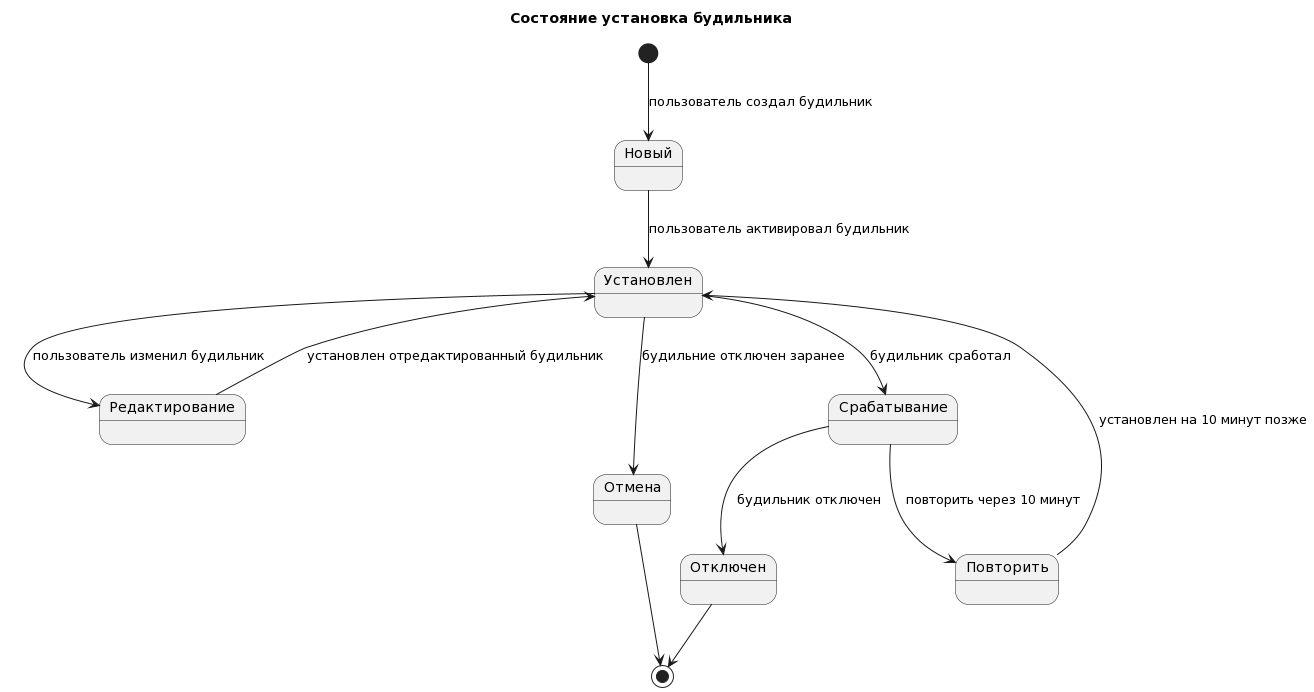

The diagram above was rendered by PlantUML. Its source (embedded in the PNG):
@startuml
title Состояние установка будильника

[*] --> Новый : пользователь создал будильник
Новый --> Установлен : пользователь активировал будильник

Установлен --> Редактирование : пользователь изменил будильник
Редактирование --> Установлен : установлен отредактированный будильник

Установлен --> Отмена : будильние отключен заранее
Отмена --> [*]
 
Установлен --> Срабатывание : будильник сработал
Срабатывание --> Повторить : повторить через 10 минут
Повторить --> Установлен : установлен на 10 минут позже
Срабатывание --> Отключен : будильник отключен
Отключен --> [*]
@enduml